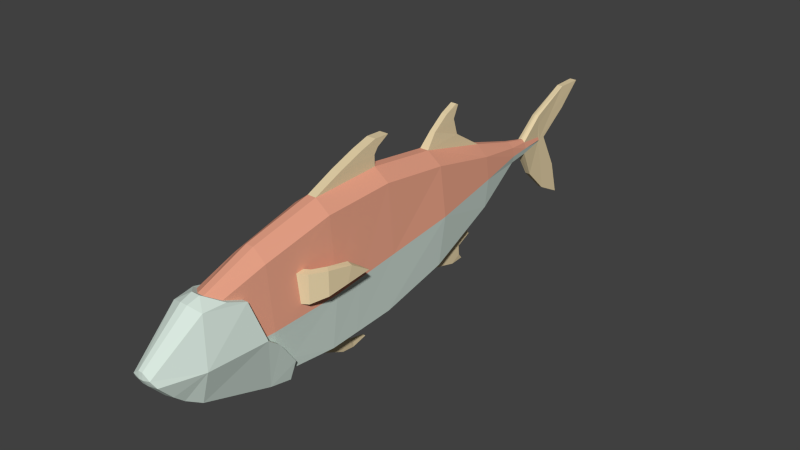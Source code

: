 # Source: Fish1.blend  (saved by Blender 2.79.0; exported with 4.5.12 LTS)
import bpy
from mathutils import Matrix  # noqa: F401  (used for matrix-valued properties, if any)

bpy.ops.wm.read_factory_settings(use_empty=True)
scene = bpy.context.scene
scene.name = 'Scene'

# ---- collections
col_collection_1 = bpy.data.collections.new('Collection 1'); scene.collection.children.link(col_collection_1)

# ---- materials (node trees are filled in below, after node groups)
mat_bottom = bpy.data.materials.new('Bottom')
mat_bottom.alpha_threshold = 0.0
mat_bottom.diffuse_color = (0.6846, 0.8, 0.7279, 1.0)
mat_bottom.roughness = 0.5
mat_top = bpy.data.materials.new('Top')
mat_top.alpha_threshold = 0.0
mat_top.diffuse_color = (0.8, 0.3587, 0.2407, 1.0)
mat_top.roughness = 0.5
mat_fins = bpy.data.materials.new('Fins')
mat_fins.alpha_threshold = 0.0
mat_fins.diffuse_color = (0.8, 0.656, 0.4017, 1.0)
mat_fins.roughness = 0.5

# ---- material node trees

# ---- world
world_world = bpy.data.worlds.new('World'); scene.world = world_world
world_world.color = (0.05088, 0.05088, 0.05088)
world_world.use_sun_shadow = False
world_world.sun_shadow_jitter_overblur = 0.0
world_world.cycles.sampling_method = 'NONE'
world_world.cycles.sample_map_resolution = 256
world_world.light_settings.ao_factor = 0.4857

# ---- meshes
me_cube = bpy.data.meshes.new('Cube')
me_cube.from_pydata([(0.01765, -0.03347, 0.02596), (0.01765, -0.03347, 0.1423), (0.01765, 0.09998, 0.04367), (0.01765, 0.09998, 0.1361), (0.02344, 0.09998, 0.09143), (0.02344, -0.03347, 0.07691), (0.01765, 0.03325, 0.1446), (0.01765, 0.03325, 0.02904), (0.02344, 0.03325, 0.08411), (0.01325, 0.1712, 0.1192), (0.01617, 0.1712, 0.09836), (0.01325, 0.1712, 0.07064), (0.007115, 0.2209, 0.1097), (0.008674, 0.2209, 0.1018), (0.007115, 0.2209, 0.09525), (0.00187, 0.2709, 0.1032), (0.002826, 0.2709, 0.1005), (0.00187, 0.2709, 0.0985), (0.004374, 0.2448, 0.09558), (0.003745, 0.2448, 0.1066), (0.005627, 0.2448, 0.1012), (0.003339, 0.3308, 0.1441), (0.002753, 0.3072, 0.1441), (0.00187, 0.2709, 0.1005), (0.001674, 0.283, 0.0465), (0.00178, 0.2992, 0.06596), (0.00187, 0.2806, 0.1003), (0.002302, 0.2592, 0.06897), (0.001674, 0.3085, 0.03351), (0.003329, 0.2676, 0.1258), (0.00187, 0.2729, 0.1004), (0.002633, 0.3091, 0.122), (0.002308, 0.2899, 0.1221), (0.002718, 0.269, 0.1164), (0.001759, 0.2786, 0.06994), (0.00215, 0.2633, 0.07936), (0.02134, -0.09763, 0.07368), (0.01554, -0.09763, 0.1277), (0.01322, -0.1373, 0.1156), (0.02069, -0.1097, 0.07356), (0.02012, -0.09763, 0.06478), (0.01613, -0.07956, 0.02982), (0.01535, -0.1211, 0.1096), (0.01348, -0.09797, 0.02228), (0.02629, -0.09797, 0.06488), (0.01754, -0.0791, 0.03997), (0.0162, -0.07999, 0.0206), (0.01468, -0.1568, 0.1147), (0.02301, -0.1633, 0.07405), (0.01157, -0.1976, 0.07409), (0.008453, -0.2009, 0.08008), (0.01056, -0.1846, 0.05946), (0.01278, -0.1616, 0.04306), (0.009718, -0.1749, 0.05063), (0.0173, -0.1373, 0.1156), (0.02713, -0.11, 0.07461), (0.02037, -0.121, 0.1098), (0.02257, -0.07966, 0.04007), (0.02443, -0.06147, 0.08593), (0.02429, -0.06153, 0.1112), (0.02738, -0.06757, 0.08544), (0.02732, -0.06762, 0.1106), (0.02125, -0.07047, 0.08489), (0.02149, -0.0626, 0.08565), (0.01873, -0.07136, 0.11), (0.01899, -0.06406, 0.1109), (0.03754, -0.03201, 0.107), (0.03754, -0.03682, 0.09293), (0.03188, -0.03061, 0.1077), (0.03191, -0.03534, 0.09342), (0.03848, -0.01395, 0.09574), (0.03241, -0.01431, 0.09618), (0.0302, -0.05079, 0.1112), (0.03029, -0.05069, 0.08968), (0.03504, -0.05453, 0.1106), (0.03507, -0.05447, 0.08919), (0.004072, 0.09998, 0.1465), (0.004072, -0.03347, 0.01551), (0.004072, 0.09998, 0.03323), (0.004072, -0.03347, 0.1527), (0.004072, 0.03325, 0.155), (0.004072, 0.03325, 0.01859), (0.003058, 0.1712, 0.1287), (0.003473, 0.1246, 0.02695), (0.001642, 0.2209, 0.1142), (0.001642, 0.2209, 0.0914), (0.0003862, 0.283, 0.0465), (0.0005312, 0.2592, 0.06897), (0.0008641, 0.2457, 0.1086), (0.0006391, 0.2448, 0.09519), (0.0007706, 0.3308, 0.1441), (0.0006354, 0.3072, 0.1441), (0.0003862, 0.3085, 0.03351), (0.0004109, 0.299, 0.06628), (0.0004316, 0.2806, 0.1003), (0.0007683, 0.2672, 0.1265), (0.0006077, 0.3086, 0.1215), (0.003586, -0.09763, 0.1378), (0.00305, -0.1453, 0.119), (0.003723, -0.08215, 0.01982), (0.004542, -0.09797, 0.01656), (0.003388, -0.1602, 0.1186), (0.00267, -0.1986, 0.07292), (0.001951, -0.2014, 0.0849), (0.001951, -0.2019, 0.07887), (0.002438, -0.1855, 0.05809), (0.002243, -0.1752, 0.0496), (0.002205, -0.1612, 0.04081), (0.003992, -0.1493, 0.1217), (0.00474, -0.08257, 0.01504), (0.01765, -0.006317, 0.1432), (0.004273, 0.03667, 0.1705), (0.01765, -0.006317, 0.02721), (0.02344, -0.006317, 0.07984), (0.004072, -0.006317, 0.01676), (0.004072, -0.006317, 0.1536), (0.001755, -0.006028, 0.001677), (0.004273, 0.01742, 0.1733), (0.001679, 0.006614, 0.0003167), (0.001679, 0.006469, 0.006859), (0.0016, 0.02164, 0.003814), (0.004273, 0.03275, 0.1651), (0.004273, -0.006627, 0.1643), (0.004273, 0.04912, 0.1776), (0.004273, 0.03397, 0.1782), (0.002671, 0.1107, 0.1587), (0.002865, 0.1408, 0.1479), (0.002671, 0.1263, 0.17), (0.002865, 0.136, 0.1632), (0.002671, 0.139, 0.1758), (0.002865, 0.1414, 0.1743), (0.00329, 0.156, 0.05339), (0.002984, 0.1621, 0.04452), (0.001811, 0.1535, 0.02264), (0.003065, 0.1386, 0.02296), (0.00278, 0.1485, 0.0281), (0.002998, 0.1474, 0.03761), (-0.01765, -0.03347, 0.02596), (-0.01765, -0.03347, 0.1423), (-0.01765, 0.09998, 0.04367), (-0.01765, 0.09998, 0.1361), (-0.02344, 0.09998, 0.09143), (-0.02344, -0.03347, 0.07691), (-0.01765, 0.03325, 0.1446), (-0.01765, 0.03325, 0.02904), (-0.02344, 0.03325, 0.08411), (-0.01325, 0.1712, 0.1192), (-0.01617, 0.1712, 0.09836), (-0.01325, 0.1712, 0.07064), (-0.007115, 0.2209, 0.1097), (-0.008674, 0.2209, 0.1018), (-0.007115, 0.2209, 0.09525), (-0.00187, 0.2709, 0.1032), (-0.002826, 0.2709, 0.1005), (-0.00187, 0.2709, 0.0985), (-0.004374, 0.2448, 0.09558), (-0.003745, 0.2448, 0.1066), (-0.005627, 0.2448, 0.1012), (-0.003339, 0.3308, 0.1441), (-0.002753, 0.3072, 0.1441), (-0.00187, 0.2709, 0.1005), (-0.001674, 0.283, 0.0465), (-0.00178, 0.2992, 0.06596), (-0.00187, 0.2806, 0.1003), (-0.002302, 0.2592, 0.06897), (-0.001674, 0.3085, 0.03351), (-0.003329, 0.2676, 0.1258), (-0.00187, 0.2729, 0.1004), (-0.002633, 0.3091, 0.122), (-0.002308, 0.2899, 0.1221), (-0.002718, 0.269, 0.1164), (-0.001759, 0.2786, 0.06994), (-0.00215, 0.2633, 0.07936), (-0.02134, -0.09763, 0.07368), (-0.01554, -0.09763, 0.1277), (-0.01322, -0.1373, 0.1156), (-0.02069, -0.1097, 0.07356), (-0.02012, -0.09763, 0.06478), (-0.01613, -0.07956, 0.02982), (-0.01535, -0.1211, 0.1096), (-0.01348, -0.09797, 0.02228), (-0.02629, -0.09797, 0.06488), (-0.01754, -0.0791, 0.03997), (-0.0162, -0.07999, 0.0206), (-0.01468, -0.1568, 0.1147), (-0.02301, -0.1633, 0.07405), (-0.01157, -0.1976, 0.07409), (-0.008453, -0.2009, 0.08008), (-0.01056, -0.1846, 0.05946), (-0.01278, -0.1616, 0.04306), (-0.009718, -0.1749, 0.05063), (-0.0173, -0.1373, 0.1156), (-0.02713, -0.11, 0.07461), (-0.02037, -0.121, 0.1098), (-0.02257, -0.07966, 0.04007), (-0.02443, -0.06147, 0.08593), (-0.02429, -0.06153, 0.1112), (-0.02738, -0.06757, 0.08544), (-0.02732, -0.06762, 0.1106), (-0.02125, -0.07047, 0.08489), (-0.02149, -0.0626, 0.08565), (-0.01873, -0.07136, 0.11), (-0.01899, -0.06406, 0.1109), (-0.03754, -0.03201, 0.107), (-0.03754, -0.03682, 0.09293), (-0.03188, -0.03061, 0.1077), (-0.03191, -0.03534, 0.09342), (-0.03848, -0.01395, 0.09574), (-0.03241, -0.01431, 0.09618), (-0.0302, -0.05079, 0.1112), (-0.03029, -0.05069, 0.08968), (-0.03504, -0.05453, 0.1106), (-0.03507, -0.05447, 0.08919), (-0.004072, 0.09998, 0.1465), (-0.004072, -0.03347, 0.01551), (-0.004072, 0.09998, 0.03323), (-0.004072, -0.03347, 0.1527), (-0.004072, 0.03325, 0.155), (-0.004072, 0.03325, 0.01859), (-0.003058, 0.1712, 0.1287), (-0.003473, 0.1246, 0.02695), (-0.001642, 0.2209, 0.1142), (-0.001642, 0.2209, 0.0914), (-0.0003862, 0.283, 0.0465), (-0.0005312, 0.2592, 0.06897), (-0.0008641, 0.2457, 0.1086), (-0.0006391, 0.2448, 0.09519), (-0.0007706, 0.3308, 0.1441), (-0.0006354, 0.3072, 0.1441), (-0.0003862, 0.3085, 0.03351), (-0.0004109, 0.299, 0.06628), (-0.0004316, 0.2806, 0.1003), (-0.0007683, 0.2672, 0.1265), (-0.0006077, 0.3086, 0.1215), (-0.003586, -0.09763, 0.1378), (-0.00305, -0.1453, 0.119), (-0.003723, -0.08215, 0.01982), (-0.004542, -0.09797, 0.01656), (-0.003388, -0.1602, 0.1186), (-0.00267, -0.1986, 0.07292), (-0.001951, -0.2014, 0.0849), (-0.001951, -0.2019, 0.07887), (-0.002438, -0.1855, 0.05809), (-0.002243, -0.1752, 0.0496), (-0.002205, -0.1612, 0.04081), (-0.003992, -0.1493, 0.1217), (-0.00474, -0.08257, 0.01504), (-0.01765, -0.006317, 0.1432), (-0.004273, 0.03667, 0.1705), (-0.01765, -0.006317, 0.02721), (-0.02344, -0.006317, 0.07984), (-0.004072, -0.006317, 0.01676), (-0.004072, -0.006317, 0.1536), (-0.001755, -0.006028, 0.001677), (-0.004273, 0.01742, 0.1733), (-0.001679, 0.006614, 0.0003167), (-0.001679, 0.006469, 0.006859), (-0.0016, 0.02164, 0.003814), (-0.004273, 0.03275, 0.1651), (-0.004273, -0.006627, 0.1643), (-0.004273, 0.04912, 0.1776), (-0.004273, 0.03397, 0.1782), (-0.002671, 0.1107, 0.1587), (-0.002865, 0.1408, 0.1479), (-0.002671, 0.1263, 0.17), (-0.002865, 0.136, 0.1632), (-0.002671, 0.139, 0.1758), (-0.002865, 0.1414, 0.1743), (-0.00329, 0.156, 0.05339), (-0.002984, 0.1621, 0.04452), (-0.001811, 0.1535, 0.02264), (-0.003065, 0.1386, 0.02296), (-0.00278, 0.1485, 0.0281), (-0.002998, 0.1474, 0.03761)], [], [(4, 2, 11, 10), (113, 5, 0, 112), (81, 78, 2, 7), (110, 1, 5, 113), (76, 3, 9, 82), (81, 218, 215, 78), (217, 258, 121, 80), (115, 80, 121, 122), (3, 6, 8, 4), (114, 81, 7, 112), (4, 8, 7, 2), (10, 11, 14, 13), (131, 85, 14, 11), (131, 78, 83, 136), (3, 4, 10, 9), (20, 18, 17, 16), (30, 26, 31, 32), (9, 10, 13, 12), (82, 9, 12, 84), (23, 16, 17), (15, 16, 23), (19, 20, 16, 15), (95, 232, 225, 88), (84, 12, 19, 88), (12, 13, 20, 19), (90, 227, 228, 91), (13, 14, 18, 20), (91, 22, 21, 90), (29, 19, 33), (95, 29, 22, 91), (88, 225, 221, 84), (15, 23, 30, 32, 33), (96, 31, 26, 94), (18, 27, 35), (32, 31, 21, 22), (33, 32, 22, 29), (94, 26, 25, 93), (93, 230, 231, 94), (93, 25, 28, 92), (19, 15, 33), (88, 19, 29, 95), (35, 27, 24, 34), (90, 21, 31, 96), (25, 34, 24, 28), (17, 35, 34, 30, 23), (26, 30, 34, 25), (17, 18, 35), (41, 45, 57, 46), (99, 41, 46, 109), (45, 40, 44, 57), (39, 42, 56, 55), (42, 38, 54, 56), (107, 244, 237, 100), (37, 38, 42), (40, 39, 55, 44), (36, 37, 42, 39), (77, 0, 41, 99), (40, 36, 39), (5, 36, 40, 45), (245, 238, 101, 108), (0, 5, 45, 41), (238, 240, 103, 101), (109, 46, 43, 100), (46, 57, 43), (48, 47, 50, 49), (56, 54, 47, 48), (102, 239, 242, 105), (48, 49, 51), (239, 102, 104, 241), (240, 241, 104, 103), (102, 105, 51, 49), (105, 106, 53, 51), (52, 55, 48), (100, 43, 52, 107), (53, 52, 48, 51), (100, 237, 246, 109), (55, 56, 48), (62, 36, 5, 63), (62, 63, 58, 60), (1, 37, 64, 65), (63, 65, 59, 58), (73, 72, 68, 69), (62, 64, 37, 36), (64, 62, 60, 61), (5, 1, 65, 63), (65, 64, 61, 59), (72, 74, 66, 68), (74, 75, 67, 66), (75, 73, 69, 67), (67, 69, 71, 70), (68, 66, 70, 71), (69, 68, 71), (66, 67, 70), (60, 58, 73, 75), (61, 60, 75, 74), (59, 61, 74, 72), (58, 59, 72, 73), (52, 53, 106, 107), (235, 245, 108, 98), (244, 107, 106, 243), (105, 242, 243, 106), (49, 50, 104, 102), (47, 101, 103, 50), (50, 103, 104), (114, 251, 218, 81), (108, 101, 47), (38, 98, 108, 54), (109, 246, 236, 99), (37, 97, 98, 38), (234, 235, 98, 97), (99, 236, 214, 77), (92, 229, 230, 93), (94, 231, 233, 96), (24, 86, 92, 28), (91, 228, 232, 95), (223, 229, 92, 86), (18, 89, 87, 27), (96, 233, 227, 90), (224, 223, 86, 87), (14, 85, 89, 18), (222, 226, 89, 85), (27, 87, 86, 24), (226, 224, 87, 89), (2, 78, 131, 11), (132, 269, 268, 131), (253, 255, 118, 116), (110, 6, 80, 115), (1, 79, 97, 37), (6, 3, 76, 80), (125, 262, 213, 76), (268, 222, 85, 131), (1, 110, 115, 79), (77, 114, 112, 0), (111, 123, 124), (6, 110, 113, 8), (8, 113, 112, 7), (79, 115, 122), (258, 248, 111, 121), (248, 260, 123, 111), (217, 80, 76, 213), (261, 124, 123, 260), (77, 214, 253, 116), (120, 257, 256, 119), (216, 79, 122, 259), (119, 256, 251, 114), (119, 118, 120), (114, 116, 118, 119), (117, 254, 259, 122), (114, 77, 116), (122, 121, 117), (124, 261, 254, 117), (255, 257, 120, 118), (219, 263, 126, 82), (121, 111, 124, 117), (127, 264, 262, 125), (263, 265, 128, 126), (76, 82, 126, 125), (127, 128, 130, 129), (125, 126, 128, 127), (130, 267, 266, 129), (129, 266, 264, 127), (265, 267, 130, 128), (215, 220, 83, 78), (269, 132, 136, 273), (136, 83, 134, 135), (84, 221, 219, 82), (133, 270, 272, 135), (135, 272, 273, 136), (132, 131, 136), (220, 271, 134, 83), (271, 270, 133, 134), (135, 134, 133), (43, 44, 55, 52), (57, 44, 43), (54, 108, 47), (141, 147, 148, 139), (250, 249, 137, 142), (218, 144, 139, 215), (247, 250, 142, 138), (213, 219, 146, 140), (252, 259, 258, 217), (140, 141, 145, 143), (251, 249, 144, 218), (141, 139, 144, 145), (147, 150, 151, 148), (268, 148, 151, 222), (268, 273, 220, 215), (140, 146, 147, 141), (157, 153, 154, 155), (167, 169, 168, 163), (146, 149, 150, 147), (219, 221, 149, 146), (160, 154, 153), (152, 160, 153), (156, 152, 153, 157), (221, 225, 156, 149), (149, 156, 157, 150), (150, 157, 155, 151), (228, 227, 158, 159), (166, 170, 156), (232, 228, 159, 166), (152, 170, 169, 167, 160), (233, 231, 163, 168), (155, 172, 164), (169, 159, 158, 168), (170, 166, 159, 169), (231, 230, 162, 163), (230, 229, 165, 162), (156, 170, 152), (225, 232, 166, 156), (172, 171, 161, 164), (227, 233, 168, 158), (162, 165, 161, 171), (154, 160, 167, 171, 172), (163, 162, 171, 167), (154, 172, 155), (178, 183, 194, 182), (236, 246, 183, 178), (182, 194, 181, 177), (176, 192, 193, 179), (179, 193, 191, 175), (174, 179, 175), (177, 181, 192, 176), (173, 176, 179, 174), (214, 236, 178, 137), (177, 176, 173), (142, 182, 177, 173), (137, 178, 182, 142), (246, 237, 180, 183), (183, 180, 194), (185, 186, 187, 184), (193, 185, 184, 191), (185, 188, 186), (239, 186, 188, 242), (242, 188, 190, 243), (189, 185, 192), (237, 244, 189, 180), (190, 188, 185, 189), (192, 185, 193), (199, 200, 142, 173), (199, 197, 195, 200), (138, 202, 201, 174), (200, 195, 196, 202), (210, 206, 205, 209), (199, 173, 174, 201), (201, 198, 197, 199), (142, 200, 202, 138), (202, 196, 198, 201), (209, 205, 203, 211), (211, 203, 204, 212), (212, 204, 206, 210), (204, 207, 208, 206), (205, 208, 207, 203), (206, 208, 205), (203, 207, 204), (197, 212, 210, 195), (198, 211, 212, 197), (196, 209, 211, 198), (195, 210, 209, 196), (189, 244, 243, 190), (186, 239, 241, 187), (184, 187, 240, 238), (187, 241, 240), (245, 184, 238), (175, 191, 245, 235), (174, 175, 235, 234), (161, 165, 229, 223), (155, 164, 224, 226), (151, 155, 226, 222), (164, 161, 223, 224), (139, 148, 268, 215), (247, 252, 217, 143), (138, 174, 234, 216), (143, 217, 213, 140), (138, 216, 252, 247), (214, 137, 249, 251), (248, 261, 260), (143, 145, 250, 247), (145, 144, 249, 250), (216, 259, 252), (256, 257, 255), (251, 256, 255, 253), (251, 253, 214), (259, 254, 258), (258, 254, 261, 248), (213, 262, 263, 219), (264, 266, 267, 265), (262, 264, 265, 263), (273, 272, 271, 220), (269, 273, 268), (272, 270, 271), (180, 189, 192, 181), (194, 180, 181), (191, 184, 245), (216, 234, 97, 79)])
me_cube.polygons.foreach_set('material_index', [0, 0, 0, 1, 1, 0, 2, 2, 1, 0, 0, 0, 0, 2, 1, 0, 2, 1, 1, 0, 1, 1, 2, 1, 1, 2, 0, 2, 2, 2, 1, 2, 2, 2, 2, 2, 2, 2, 2, 2, 2, 2, 2, 2, 2, 2, 2, 0, 0, 0, 0, 0, 0, 1, 0, 1, 0, 0, 0, 0, 0, 0, 0, 0, 0, 0, 0, 0, 0, 0, 0, 0, 0, 0, 0, 0, 0, 1, 2, 1, 2, 2, 1, 2, 1, 2, 2, 2, 2, 2, 2, 2, 2, 2, 2, 2, 2, 0, 0, 0, 0, 0, 0, 0, 0, 0, 0, 0, 1, 1, 0, 2, 2, 2, 2, 2, 2, 2, 2, 0, 0, 2, 2, 0, 2, 2, 1, 1, 1, 2, 0, 1, 0, 2, 1, 0, 2, 2, 2, 1, 2, 2, 2, 2, 2, 2, 2, 2, 2, 2, 2, 2, 2, 2, 2, 2, 2, 2, 2, 2, 2, 2, 2, 2, 2, 1, 2, 2, 2, 2, 2, 2, 0, 0, 0, 0, 0, 0, 1, 1, 2, 1, 0, 0, 0, 0, 2, 1, 0, 2, 1, 1, 0, 1, 1, 1, 1, 0, 2, 2, 2, 2, 2, 2, 2, 2, 2, 2, 2, 2, 2, 2, 2, 2, 2, 2, 0, 0, 0, 0, 0, 1, 0, 1, 0, 0, 0, 0, 0, 0, 0, 0, 0, 0, 0, 0, 0, 0, 0, 1, 2, 1, 2, 2, 1, 2, 1, 2, 2, 2, 2, 2, 2, 2, 2, 2, 2, 2, 2, 0, 0, 0, 0, 0, 0, 1, 2, 2, 0, 2, 0, 1, 1, 1, 1, 0, 2, 1, 0, 2, 2, 2, 2, 2, 2, 2, 2, 2, 2, 2, 2, 0, 0, 0, 1])
_uv = me_cube.uv_layers.new(name='UVMap')
_uv.uv.foreach_set('vector', [0.3195, 0.3319, 0.3823, 0.3306, 0.3491, 0.4219, 0.3126, 0.4227, 0.3318, 0.1964, 0.3349, 0.1618, 0.4019, 0.1604, 0.401, 0.195, 0.5992, 0.1769, 0.5992, 0.2597, 0.5814, 0.2585, 0.5814, 0.1757, 0.2489, 0.198, 0.2494, 0.1635, 0.3349, 0.1618, 0.3318, 0.1964, 0.4898, 0.3161, 0.4721, 0.3126, 0.4791, 0.2195, 0.4924, 0.2226, 0.5992, 0.1769, 0.6099, 0.1769, 0.6099, 0.2597, 0.5992, 0.2597, 0.8728, 0.1614, 0.8731, 0.1733, 0.8619, 0.1733, 0.8622, 0.1614, 0.1365, 0.7641, 0.1234, 0.7154, 0.1363, 0.7124, 0.15, 0.7606, 0.2612, 0.333, 0.2482, 0.2484, 0.3273, 0.2469, 0.3195, 0.3319, 0.5992, 0.127, 0.5992, 0.1769, 0.5814, 0.1757, 0.5814, 0.1258, 0.3195, 0.3319, 0.3273, 0.2469, 0.3996, 0.2454, 0.3823, 0.3306, 0.3126, 0.4227, 0.3491, 0.4219, 0.3184, 0.4857, 0.3097, 0.4859, 0.6002, 0.3284, 0.6024, 0.4062, 0.5952, 0.4057, 0.5871, 0.3456, 0.2851, 0.6913, 0.2851, 0.767, 0.2664, 0.7402, 0.2694, 0.7084, 0.2612, 0.333, 0.3195, 0.3319, 0.3126, 0.4227, 0.2854, 0.4232, 0.3113, 0.5161, 0.3187, 0.516, 0.3156, 0.5492, 0.313, 0.5493, 0.3132, 0.5518, 0.3135, 0.5617, 0.2859, 0.5984, 0.2853, 0.574, 0.2854, 0.4232, 0.3126, 0.4227, 0.3097, 0.4859, 0.2995, 0.4861, 0.4924, 0.2226, 0.4791, 0.2195, 0.488, 0.1553, 0.4951, 0.1568, 0.1764, 0.9618, 0.1752, 0.9618, 0.1764, 0.9594, 0.1764, 0.9651, 0.1752, 0.9618, 0.1764, 0.9618, 0.3043, 0.5163, 0.3113, 0.5161, 0.313, 0.5493, 0.3095, 0.5493, 0.497, 0.1036, 0.499, 0.1036, 0.4989, 0.1246, 0.4966, 0.1246, 0.4951, 0.1568, 0.488, 0.1553, 0.4928, 0.125, 0.4966, 0.1246, 0.2995, 0.4861, 0.3097, 0.4859, 0.3113, 0.5161, 0.3043, 0.5163, 0.498, 0.03063, 0.5, 0.03065, 0.4994, 0.05974, 0.4978, 0.05972, 0.3097, 0.4859, 0.3184, 0.4857, 0.3187, 0.516, 0.3113, 0.5161, 0.4978, 0.05972, 0.495, 0.05968, 0.4946, 0.03058, 0.498, 0.03063, 0.2797, 0.5459, 0.3043, 0.5163, 0.2921, 0.5473, 0.497, 0.1036, 0.4937, 0.1028, 0.495, 0.05968, 0.4978, 0.05972, 0.4966, 0.1246, 0.4989, 0.1246, 0.4995, 0.1569, 0.4951, 0.1568, 0.3095, 0.5493, 0.3131, 0.5493, 0.3132, 0.5518, 0.2853, 0.574, 0.2921, 0.5473, 0.8014, 0.2826, 0.8041, 0.2819, 0.8031, 0.3196, 0.8012, 0.3197, 0.3187, 0.516, 0.354, 0.5336, 0.3405, 0.5391, 0.2853, 0.574, 0.2859, 0.5984, 0.2574, 0.6267, 0.2568, 0.5967, 0.2921, 0.5473, 0.2853, 0.574, 0.2568, 0.5967, 0.2797, 0.5459, 0.8012, 0.3197, 0.8031, 0.3196, 0.803, 0.3534, 0.8012, 0.353, 0.8012, 0.353, 0.8001, 0.353, 0.8001, 0.3197, 0.8012, 0.3197, 0.8012, 0.353, 0.803, 0.3534, 0.8028, 0.3886, 0.8011, 0.3886, 0.3043, 0.5163, 0.3095, 0.5493, 0.2921, 0.5473, 0.4966, 0.1246, 0.4928, 0.125, 0.4937, 0.1028, 0.497, 0.1036, 0.3405, 0.5391, 0.354, 0.5336, 0.3841, 0.5633, 0.3533, 0.5583, 0.8016, 0.2463, 0.805, 0.2463, 0.8041, 0.2819, 0.8014, 0.2826, 0.3591, 0.5844, 0.3533, 0.5583, 0.3841, 0.5633, 0.4019, 0.5953, 0.3156, 0.5492, 0.3405, 0.5391, 0.3533, 0.5583, 0.3132, 0.5518, 0.3131, 0.5493, 0.3135, 0.5617, 0.3132, 0.5518, 0.3533, 0.5583, 0.3591, 0.5844, 0.3156, 0.5492, 0.3187, 0.516, 0.3405, 0.5391, 0.878, 0.5053, 0.8652, 0.5035, 0.8653, 0.4971, 0.8896, 0.5052, 0.8915, 0.5211, 0.878, 0.5053, 0.8896, 0.5052, 0.8976, 0.5198, 0.04031, 0.8588, 0.03955, 0.8895, 0.03152, 0.8906, 0.03379, 0.86, 0.4734, 0.8611, 0.4734, 0.9003, 0.4669, 0.8995, 0.4649, 0.8608, 0.4715, 0.5771, 0.474, 0.5991, 0.4686, 0.5989, 0.4649, 0.577, 0.7091, 0.2791, 0.7148, 0.2791, 0.7179, 0.3621, 0.706, 0.3621, 0.2668, 0.08145, 0.2816, 0.03058, 0.2899, 0.05109, 0.03955, 0.8895, 0.04031, 0.9071, 0.03196, 0.9085, 0.03152, 0.8906, 0.3374, 0.08009, 0.2668, 0.08145, 0.2899, 0.05109, 0.3373, 0.06475, 0.5992, 0.09276, 0.5814, 0.09153, 0.5834, 0.03269, 0.5996, 0.03058, 0.3491, 0.07985, 0.3374, 0.08009, 0.3373, 0.06475, 0.3349, 0.1618, 0.3374, 0.08009, 0.3491, 0.07985, 0.3822, 0.1027, 0.4963, 0.616, 0.4954, 0.6285, 0.4865, 0.6283, 0.4859, 0.6159, 0.4019, 0.1604, 0.3349, 0.1618, 0.3822, 0.1027, 0.3956, 0.1019, 0.4954, 0.6285, 0.4929, 0.6688, 0.4878, 0.6687, 0.4865, 0.6283, 0.7057, 0.3818, 0.6907, 0.3844, 0.6943, 0.3614, 0.706, 0.3621, 0.7686, 0.03058, 0.7849, 0.04989, 0.7514, 0.04637, 0.7264, 0.1497, 0.7658, 0.1851, 0.6921, 0.1851, 0.6907, 0.1766, 0.7989, 0.1521, 0.7867, 0.1706, 0.7658, 0.1851, 0.7264, 0.1497, 0.5971, 0.7661, 0.6041, 0.7661, 0.6038, 0.7865, 0.5974, 0.7865, 0.7264, 0.1497, 0.6907, 0.1766, 0.6923, 0.1517, 0.6041, 0.7661, 0.5971, 0.7661, 0.5981, 0.7582, 0.6032, 0.7582, 0.6032, 0.7507, 0.6032, 0.7582, 0.5981, 0.7582, 0.5981, 0.7507, 0.5971, 0.7661, 0.5974, 0.7865, 0.5868, 0.7848, 0.5855, 0.7648, 0.7088, 0.2463, 0.709, 0.2604, 0.6992, 0.2606, 0.6981, 0.2473, 0.7027, 0.1172, 0.7819, 0.1083, 0.7264, 0.1497, 0.706, 0.3621, 0.6943, 0.3614, 0.6952, 0.2784, 0.7091, 0.2791, 0.695, 0.1352, 0.7027, 0.1172, 0.7264, 0.1497, 0.6923, 0.1517, 0.706, 0.3621, 0.7179, 0.3621, 0.7182, 0.3818, 0.7057, 0.3818, 0.7819, 0.1083, 0.7989, 0.1521, 0.7264, 0.1497, 0.3235, 0.1149, 0.3374, 0.08009, 0.3349, 0.1618, 0.3227, 0.125, 0.5944, 0.8476, 0.5964, 0.8573, 0.593, 0.8595, 0.5874, 0.8529, 0.2494, 0.1635, 0.2668, 0.08145, 0.2906, 0.1144, 0.2897, 0.1238, 0.9644, 0.03058, 0.9644, 0.06051, 0.9573, 0.06121, 0.9604, 0.03099, 0.7833, 0.8533, 0.7557, 0.8477, 0.7658, 0.8236, 0.7827, 0.8332, 0.3235, 0.1149, 0.2906, 0.1144, 0.2668, 0.08145, 0.3374, 0.08009, 0.9455, 0.6477, 0.948, 0.6157, 0.956, 0.6159, 0.9568, 0.6477, 0.3349, 0.1618, 0.2494, 0.1635, 0.2897, 0.1238, 0.3227, 0.125, 0.8854, 0.3169, 0.8834, 0.3254, 0.8737, 0.3184, 0.8794, 0.3123, 0.8753, 0.2976, 0.8681, 0.3003, 0.8723, 0.2715, 0.8799, 0.2719, 0.865, 0.05316, 0.8925, 0.04799, 0.8921, 0.07099, 0.8752, 0.08045, 0.5814, 0.8708, 0.5886, 0.8741, 0.5909, 0.8931, 0.5833, 0.8929, 0.5833, 0.8929, 0.5909, 0.8931, 0.5964, 0.9189, 0.5888, 0.9211, 0.8799, 0.2719, 0.8723, 0.2715, 0.8778, 0.2463, 0.8854, 0.2488, 0.7827, 0.8332, 0.7658, 0.8236, 0.785, 0.8063, 0.8752, 0.08045, 0.8921, 0.07099, 0.8942, 0.1002, 0.5874, 0.8529, 0.593, 0.8595, 0.5886, 0.8741, 0.5814, 0.8708, 0.8619, 0.03669, 0.8942, 0.03058, 0.8925, 0.04799, 0.865, 0.05316, 0.8794, 0.3123, 0.8737, 0.3184, 0.8681, 0.3003, 0.8753, 0.2976, 0.785, 0.8676, 0.7526, 0.861, 0.7557, 0.8477, 0.7833, 0.8533, 0.6952, 0.2784, 0.6992, 0.2606, 0.709, 0.2604, 0.7091, 0.2791, 0.4952, 0.6102, 0.4963, 0.616, 0.4859, 0.6159, 0.4872, 0.6101, 0.7148, 0.2791, 0.7091, 0.2791, 0.709, 0.2604, 0.7149, 0.2604, 0.7088, 0.2463, 0.7151, 0.2463, 0.7149, 0.2604, 0.709, 0.2604, 0.5855, 0.7648, 0.5895, 0.7568, 0.5981, 0.7582, 0.5971, 0.7661, 0.5814, 0.718, 0.5962, 0.7128, 0.5981, 0.7507, 0.5895, 0.7568, 0.5895, 0.7568, 0.5981, 0.7507, 0.5981, 0.7582, 0.5992, 0.127, 0.6099, 0.127, 0.6099, 0.1769, 0.5992, 0.1769, 0.4859, 0.6159, 0.4865, 0.6283, 0.4717, 0.6228, 0.474, 0.5991, 0.4872, 0.6101, 0.4859, 0.6159, 0.4686, 0.5989, 0.8976, 0.5198, 0.8976, 0.5318, 0.8915, 0.5305, 0.8915, 0.5211, 0.4716, 0.5538, 0.4872, 0.5571, 0.4872, 0.6101, 0.474, 0.5991, 0.4966, 0.5573, 0.4952, 0.6102, 0.4872, 0.6101, 0.4872, 0.5571, 0.5996, 0.03058, 0.6094, 0.03058, 0.6099, 0.09276, 0.5992, 0.09276, 0.8011, 0.3886, 0.8001, 0.3886, 0.8001, 0.353, 0.8012, 0.353, 0.8012, 0.3197, 0.8001, 0.3197, 0.7998, 0.2826, 0.8014, 0.2826, 0.6838, 0.7456, 0.6854, 0.7456, 0.6854, 0.7794, 0.6838, 0.7794, 0.4978, 0.05972, 0.4994, 0.05974, 0.499, 0.1036, 0.497, 0.1036, 0.6865, 0.7456, 0.6865, 0.7794, 0.6854, 0.7794, 0.6854, 0.7456, 0.9418, 0.3866, 0.9467, 0.3871, 0.9468, 0.422, 0.9445, 0.422, 0.8014, 0.2826, 0.7998, 0.2826, 0.7996, 0.2463, 0.8016, 0.2463, 0.6867, 0.7128, 0.6865, 0.7456, 0.6854, 0.7456, 0.6853, 0.7128, 0.5952, 0.4057, 0.6024, 0.4062, 0.6037, 0.4359, 0.5988, 0.4359, 0.6067, 0.4062, 0.6054, 0.4359, 0.6037, 0.4359, 0.6024, 0.4062, 0.6829, 0.7128, 0.6853, 0.7128, 0.6854, 0.7456, 0.6838, 0.7456, 0.9484, 0.3871, 0.9482, 0.422, 0.9468, 0.422, 0.9467, 0.3871, 0.5814, 0.2585, 0.5992, 0.2597, 0.6002, 0.3284, 0.5871, 0.3456, 0.2486, 0.9592, 0.2564, 0.9592, 0.2568, 0.9694, 0.2482, 0.9694, 0.6068, 0.1291, 0.6067, 0.1453, 0.6023, 0.1453, 0.6022, 0.1291, 0.4703, 0.4459, 0.4709, 0.3975, 0.4887, 0.401, 0.488, 0.4494, 0.4698, 0.4791, 0.4876, 0.4826, 0.4872, 0.5571, 0.4716, 0.5538, 0.4709, 0.3975, 0.4721, 0.3126, 0.4898, 0.3161, 0.4887, 0.401, 0.7544, 0.9288, 0.7614, 0.9288, 0.7633, 0.9429, 0.7526, 0.9429, 0.6088, 0.3284, 0.6067, 0.4062, 0.6024, 0.4062, 0.6002, 0.3284, 0.4698, 0.4791, 0.4703, 0.4459, 0.488, 0.4494, 0.4876, 0.4826, 0.5992, 0.09276, 0.5992, 0.127, 0.5814, 0.1258, 0.5814, 0.09153, 0.1416, 0.7056, 0.1459, 0.6878, 0.1523, 0.7061, 0.2482, 0.2484, 0.2489, 0.198, 0.3318, 0.1964, 0.3273, 0.2469, 0.3273, 0.2469, 0.3318, 0.1964, 0.401, 0.195, 0.3996, 0.2454, 0.1455, 0.7976, 0.1365, 0.7641, 0.15, 0.7606, 0.8731, 0.1733, 0.8731, 0.1815, 0.8619, 0.1815, 0.8619, 0.1733, 0.9474, 0.1614, 0.9474, 0.1764, 0.9362, 0.1764, 0.9362, 0.1614, 0.4993, 0.4011, 0.4887, 0.401, 0.4898, 0.3161, 0.5005, 0.3162, 0.4995, 0.4075, 0.4883, 0.4073, 0.4886, 0.3885, 0.4998, 0.3886, 0.5992, 0.09276, 0.6099, 0.09276, 0.6068, 0.1291, 0.6022, 0.1291, 0.8755, 0.4251, 0.8713, 0.4251, 0.8712, 0.4055, 0.8756, 0.4055, 0.4982, 0.4827, 0.4876, 0.4826, 0.4877, 0.4531, 0.4989, 0.4532, 0.8756, 0.4055, 0.8712, 0.4055, 0.8681, 0.3866, 0.8787, 0.3866, 0.3612, 0.8473, 0.3535, 0.8436, 0.366, 0.8282, 0.366, 0.8674, 0.3481, 0.8589, 0.3535, 0.8436, 0.3612, 0.8473, 0.4881, 0.4262, 0.4993, 0.4264, 0.4989, 0.4532, 0.4877, 0.4531, 0.366, 0.8674, 0.3494, 0.898, 0.3481, 0.8589, 0.15, 0.7606, 0.1363, 0.7124, 0.1523, 0.7281, 0.4883, 0.4073, 0.4995, 0.4075, 0.4993, 0.4264, 0.4881, 0.4262, 0.6067, 0.1453, 0.6066, 0.1639, 0.6024, 0.1639, 0.6023, 0.1453, 0.5004, 0.2227, 0.4996, 0.2662, 0.4921, 0.2661, 0.4924, 0.2226, 0.1363, 0.7124, 0.1416, 0.7056, 0.1523, 0.7061, 0.1523, 0.7281, 0.9528, 0.7246, 0.9458, 0.7246, 0.9458, 0.7089, 0.9528, 0.7089, 0.9484, 0.2783, 0.9484, 0.2619, 0.9559, 0.2619, 0.9559, 0.2783, 0.8021, 0.6517, 0.8021, 0.7452, 0.7875, 0.7017, 0.7833, 0.6612, 0.7639, 0.6769, 0.7696, 0.691, 0.7537, 0.6943, 0.7526, 0.6908, 0.7833, 0.6612, 0.7875, 0.7017, 0.7696, 0.691, 0.7639, 0.6769, 0.9531, 0.742, 0.9455, 0.742, 0.9458, 0.7384, 0.9528, 0.7384, 0.9528, 0.7384, 0.9458, 0.7384, 0.9458, 0.7246, 0.9528, 0.7246, 0.9484, 0.2619, 0.9484, 0.2463, 0.9559, 0.2463, 0.9559, 0.2619, 0.6099, 0.2597, 0.6091, 0.2917, 0.6, 0.2917, 0.5992, 0.2597, 0.9685, 0.5149, 0.9606, 0.5149, 0.9606, 0.4971, 0.9685, 0.4971, 0.2694, 0.7084, 0.2664, 0.7402, 0.2552, 0.7252, 0.2572, 0.7112, 0.4951, 0.1568, 0.4995, 0.1569, 0.5004, 0.2227, 0.4924, 0.2226, 0.3541, 0.9672, 0.3494, 0.9672, 0.3481, 0.9592, 0.3554, 0.9592, 0.8483, 0.9288, 0.8556, 0.9288, 0.8559, 0.9398, 0.848, 0.9398, 0.2714, 0.6878, 0.2851, 0.6913, 0.2694, 0.7084, 0.6091, 0.2917, 0.6085, 0.3099, 0.6005, 0.3099, 0.6, 0.2917, 0.6085, 0.3099, 0.6069, 0.3288, 0.6021, 0.3288, 0.6005, 0.3099, 0.2572, 0.7112, 0.2552, 0.7252, 0.2482, 0.7075, 0.7514, 0.04637, 0.7863, 0.08915, 0.7819, 0.1083, 0.7027, 0.1172, 0.7849, 0.04989, 0.7863, 0.08915, 0.7514, 0.04637, 0.4686, 0.5989, 0.4859, 0.6159, 0.4717, 0.6228, 0.1028, 0.3253, 0.09594, 0.2346, 0.1324, 0.2353, 0.1656, 0.3266, 0.1151, 0.4608, 0.1843, 0.4623, 0.1852, 0.4969, 0.1182, 0.4954, 0.6099, 0.1769, 0.6277, 0.1757, 0.6277, 0.2585, 0.6099, 0.2597, 0.03223, 0.4592, 0.1151, 0.4608, 0.1182, 0.4954, 0.03272, 0.4938, 0.5005, 0.3162, 0.5004, 0.2227, 0.5138, 0.22, 0.5183, 0.3132, 0.04464, 0.7213, 0.05814, 0.7248, 0.04436, 0.7731, 0.03152, 0.77, 0.04447, 0.3242, 0.1028, 0.3253, 0.1106, 0.4104, 0.03152, 0.4089, 0.6099, 0.127, 0.6277, 0.1258, 0.6277, 0.1757, 0.6099, 0.1769, 0.1028, 0.3253, 0.1656, 0.3266, 0.183, 0.4119, 0.1106, 0.4104, 0.09594, 0.2346, 0.09297, 0.1714, 0.1017, 0.1716, 0.1324, 0.2353, 0.6088, 0.3284, 0.6219, 0.3456, 0.6138, 0.4057, 0.6067, 0.4062, 0.385, 0.7636, 0.3694, 0.7464, 0.3663, 0.7147, 0.385, 0.6878, 0.04447, 0.3242, 0.06867, 0.2341, 0.09594, 0.2346, 0.1028, 0.3253, 0.09459, 0.1411, 0.09632, 0.108, 0.09895, 0.108, 0.102, 0.1413, 0.09649, 0.1054, 0.06857, 0.08322, 0.06921, 0.05881, 0.0968, 0.09554, 0.06867, 0.2341, 0.08278, 0.1712, 0.09297, 0.1714, 0.09594, 0.2346, 0.5004, 0.2227, 0.4995, 0.1569, 0.5067, 0.1556, 0.5138, 0.22, 0.4662, 0.9648, 0.4662, 0.9671, 0.4649, 0.9647, 0.4662, 0.9615, 0.4662, 0.9648, 0.4649, 0.9647, 0.08762, 0.141, 0.09278, 0.1079, 0.09632, 0.108, 0.09459, 0.1411, 0.4995, 0.1569, 0.4989, 0.1246, 0.5026, 0.1251, 0.5067, 0.1556, 0.08278, 0.1712, 0.08762, 0.141, 0.09459, 0.1411, 0.09297, 0.1714, 0.09297, 0.1714, 0.09459, 0.1411, 0.102, 0.1413, 0.1017, 0.1716, 0.4994, 0.05974, 0.5, 0.03065, 0.5034, 0.0307, 0.5022, 0.05977, 0.06296, 0.1114, 0.07545, 0.1099, 0.08762, 0.141, 0.499, 0.1036, 0.4994, 0.05974, 0.5022, 0.05977, 0.5024, 0.1029, 0.09278, 0.1079, 0.07545, 0.1099, 0.06857, 0.08322, 0.09649, 0.1054, 0.09638, 0.108, 0.7998, 0.2826, 0.8001, 0.3197, 0.7982, 0.3196, 0.7972, 0.2819, 0.102, 0.1413, 0.1238, 0.1182, 0.1373, 0.1237, 0.06857, 0.08322, 0.04012, 0.06059, 0.04075, 0.03058, 0.06921, 0.05881, 0.07545, 0.1099, 0.06296, 0.1114, 0.04012, 0.06059, 0.06857, 0.08322, 0.8001, 0.3197, 0.8001, 0.353, 0.7983, 0.3534, 0.7982, 0.3196, 0.8001, 0.353, 0.8001, 0.3886, 0.7984, 0.3886, 0.7983, 0.3534, 0.08762, 0.141, 0.07545, 0.1099, 0.09278, 0.1079, 0.4989, 0.1246, 0.499, 0.1036, 0.5024, 0.1029, 0.5026, 0.1251, 0.1238, 0.1182, 0.1366, 0.09896, 0.1674, 0.09397, 0.1373, 0.1237, 0.7996, 0.2463, 0.7998, 0.2826, 0.7972, 0.2819, 0.7962, 0.2463, 0.1424, 0.07287, 0.1852, 0.06193, 0.1674, 0.09397, 0.1366, 0.09896, 0.09895, 0.108, 0.09638, 0.108, 0.09649, 0.1054, 0.1366, 0.09896, 0.1238, 0.1182, 0.0968, 0.09554, 0.1424, 0.07287, 0.1366, 0.09896, 0.09649, 0.1054, 0.09895, 0.108, 0.1238, 0.1182, 0.102, 0.1413, 0.878, 0.5463, 0.8896, 0.5464, 0.8653, 0.5545, 0.8652, 0.5481, 0.8915, 0.5305, 0.8976, 0.5318, 0.8896, 0.5464, 0.878, 0.5463, 0.1121, 0.9085, 0.1056, 0.9072, 0.1034, 0.8766, 0.1114, 0.8777, 0.1837, 0.898, 0.1752, 0.8983, 0.1771, 0.8595, 0.1837, 0.8588, 0.5117, 0.5776, 0.5183, 0.5777, 0.514, 0.5994, 0.5086, 0.5995, 0.05013, 0.5758, 0.07323, 0.6062, 0.0649, 0.6267, 0.1114, 0.8777, 0.1034, 0.8766, 0.1038, 0.8588, 0.1121, 0.8601, 0.1207, 0.5772, 0.1206, 0.5925, 0.07323, 0.6062, 0.05013, 0.5758, 0.6099, 0.09276, 0.6094, 0.03058, 0.6257, 0.03269, 0.6277, 0.09153, 0.1324, 0.5774, 0.1206, 0.5925, 0.1207, 0.5772, 0.1182, 0.4954, 0.1655, 0.5545, 0.1324, 0.5774, 0.1207, 0.5772, 0.1852, 0.4969, 0.1789, 0.5554, 0.1655, 0.5545, 0.1182, 0.4954, 0.7182, 0.3818, 0.7179, 0.3621, 0.7296, 0.3614, 0.7332, 0.3844, 0.6116, 0.4971, 0.6288, 0.5129, 0.5953, 0.5164, 0.6539, 0.6162, 0.6895, 0.6431, 0.6881, 0.6516, 0.6145, 0.6516, 0.5814, 0.6186, 0.6539, 0.6162, 0.6145, 0.6516, 0.5935, 0.6371, 0.6539, 0.6162, 0.688, 0.6182, 0.6895, 0.6431, 0.6041, 0.7661, 0.6158, 0.7648, 0.6145, 0.7848, 0.6038, 0.7865, 0.7151, 0.2463, 0.7258, 0.2473, 0.7247, 0.2606, 0.7149, 0.2604, 0.6775, 0.5837, 0.6539, 0.6162, 0.5983, 0.5748, 0.7179, 0.3621, 0.7148, 0.2791, 0.7287, 0.2784, 0.7296, 0.3614, 0.6852, 0.6017, 0.688, 0.6182, 0.6539, 0.6162, 0.6775, 0.5837, 0.5983, 0.5748, 0.6539, 0.6162, 0.5814, 0.6186, 0.1068, 0.5423, 0.106, 0.5323, 0.1182, 0.4954, 0.1207, 0.5772, 0.6725, 0.9211, 0.6655, 0.9158, 0.6711, 0.9092, 0.6745, 0.9114, 0.03272, 0.4938, 0.07298, 0.5335, 0.07392, 0.5428, 0.05013, 0.5758, 0.9506, 0.9301, 0.9466, 0.9297, 0.9435, 0.8995, 0.9506, 0.9002, 0.8788, 0.8206, 0.8782, 0.8407, 0.8612, 0.8504, 0.8511, 0.8262, 0.1068, 0.5423, 0.1207, 0.5772, 0.05013, 0.5758, 0.07392, 0.5428, 0.9548, 0.8383, 0.9435, 0.8383, 0.9443, 0.8065, 0.9523, 0.8063, 0.1182, 0.4954, 0.106, 0.5323, 0.07298, 0.5335, 0.03272, 0.4938, 0.8825, 0.6243, 0.8765, 0.6289, 0.8708, 0.6227, 0.8806, 0.6157, 0.8725, 0.6436, 0.877, 0.6693, 0.8695, 0.6696, 0.8652, 0.6408, 0.468, 0.777, 0.4782, 0.7497, 0.4951, 0.7592, 0.4955, 0.7822, 0.6595, 0.8979, 0.6614, 0.8758, 0.669, 0.8757, 0.6667, 0.8946, 0.6614, 0.8758, 0.6669, 0.8476, 0.6745, 0.8499, 0.669, 0.8757, 0.877, 0.6693, 0.8825, 0.6924, 0.8749, 0.6949, 0.8695, 0.6696, 0.8782, 0.8407, 0.8804, 0.8676, 0.8612, 0.8504, 0.4782, 0.7497, 0.4972, 0.7299, 0.4951, 0.7592, 0.6655, 0.9158, 0.6595, 0.8979, 0.6667, 0.8946, 0.6711, 0.9092, 0.4649, 0.7935, 0.468, 0.777, 0.4955, 0.7822, 0.4972, 0.7996, 0.8765, 0.6289, 0.8725, 0.6436, 0.8652, 0.6408, 0.8708, 0.6227, 0.8804, 0.8063, 0.8788, 0.8206, 0.8511, 0.8262, 0.848, 0.813, 0.7287, 0.2784, 0.7148, 0.2791, 0.7149, 0.2604, 0.7247, 0.2606, 0.6158, 0.7648, 0.6041, 0.7661, 0.6032, 0.7582, 0.6117, 0.7568, 0.6199, 0.718, 0.6117, 0.7568, 0.6032, 0.7507, 0.6051, 0.7128, 0.6117, 0.7568, 0.6032, 0.7582, 0.6032, 0.7507, 0.4963, 0.616, 0.5103, 0.6233, 0.4954, 0.6285, 0.5086, 0.5995, 0.514, 0.5994, 0.4963, 0.616, 0.4952, 0.6102, 0.5123, 0.5543, 0.5086, 0.5995, 0.4952, 0.6102, 0.4966, 0.5573, 0.6881, 0.7456, 0.6881, 0.7794, 0.6865, 0.7794, 0.6865, 0.7456, 0.9533, 0.3866, 0.9505, 0.422, 0.9482, 0.422, 0.9484, 0.3871, 0.6138, 0.4057, 0.6103, 0.4359, 0.6054, 0.4359, 0.6067, 0.4062, 0.689, 0.7128, 0.6881, 0.7456, 0.6865, 0.7456, 0.6867, 0.7128, 0.6277, 0.2585, 0.6219, 0.3456, 0.6088, 0.3284, 0.6099, 0.2597, 0.5165, 0.4465, 0.4987, 0.4495, 0.4993, 0.4011, 0.5172, 0.3981, 0.5161, 0.4797, 0.5123, 0.5543, 0.4966, 0.5573, 0.4982, 0.4827, 0.5172, 0.3981, 0.4993, 0.4011, 0.5005, 0.3162, 0.5183, 0.3132, 0.5161, 0.4797, 0.4982, 0.4827, 0.4987, 0.4495, 0.5165, 0.4465, 0.6099, 0.09276, 0.6277, 0.09153, 0.6277, 0.1258, 0.6099, 0.127, 0.04973, 0.7798, 0.06038, 0.7793, 0.05397, 0.7976, 0.03152, 0.4089, 0.1106, 0.4104, 0.1151, 0.4608, 0.03223, 0.4592, 0.1106, 0.4104, 0.183, 0.4119, 0.1843, 0.4623, 0.1151, 0.4608, 0.05363, 0.6878, 0.05814, 0.7248, 0.04464, 0.7213, 0.2613, 0.8789, 0.2661, 0.898, 0.2536, 0.8826, 0.2661, 0.8588, 0.2613, 0.8789, 0.2536, 0.8826, 0.2482, 0.8673, 0.2661, 0.8588, 0.2482, 0.8673, 0.2495, 0.8282, 0.05814, 0.7248, 0.06038, 0.7574, 0.04436, 0.7731, 0.04436, 0.7731, 0.06038, 0.7574, 0.06038, 0.7793, 0.04973, 0.7798, 0.8021, 0.5905, 0.7833, 0.5811, 0.7875, 0.5405, 0.8021, 0.4971, 0.7639, 0.5653, 0.7526, 0.5515, 0.7537, 0.5479, 0.7696, 0.5513, 0.7833, 0.5811, 0.7639, 0.5653, 0.7696, 0.5513, 0.7875, 0.5405, 0.3694, 0.7464, 0.3571, 0.7437, 0.3552, 0.7297, 0.3663, 0.7147, 0.3714, 0.767, 0.3694, 0.7464, 0.385, 0.7636, 0.3571, 0.7437, 0.3481, 0.7474, 0.3552, 0.7297, 0.6288, 0.5129, 0.6775, 0.5837, 0.5983, 0.5748, 0.5939, 0.5557, 0.5953, 0.5164, 0.6288, 0.5129, 0.5939, 0.5557, 0.514, 0.5994, 0.5103, 0.6233, 0.4963, 0.616, 0.4982, 0.4827, 0.4966, 0.5573, 0.4872, 0.5571, 0.4876, 0.4826])
me_cube.materials.append(mat_bottom)
me_cube.materials.append(mat_top)
me_cube.materials.append(mat_fins)
me_cube.use_remesh_preserve_volume = False
me_cube.use_remesh_preserve_attributes = False
me_cube.use_mirror_vertex_groups = False
me_cube.update()
arm_armature = bpy.data.armatures.new('Armature')  # bones are not reproduced

# ---- objects
ob_armature = bpy.data.objects.new('Armature', arm_armature)
ob_fish = bpy.data.objects.new('Fish', me_cube)

# ---- transforms, parenting, visibility, modifiers, constraints
ob_armature.location = (0.0, 0.0, 0.0)
ob_armature.lineart.crease_threshold = 0.0
ob_fish.parent = ob_armature
ob_fish.location = (0.0, 0.0, 0.0)
ob_fish.lineart.crease_threshold = 0.0
_vg = ob_fish.vertex_groups.new(name='Root')
_vg.add([0, 1, 2, 3, 4, 5, 6, 7, 8, 9, 10, 11, 12, 13, 14, 15, 16, 17, 18, 19, 20, 21, 22, 23, 24, 25, 26, 27, 28, 29, 30, 31, 32, 33, 34, 35, 36, 37, 38, 39, 40, 41, 42, 43, 44, 45, 46, 47, 48, 49, 50, 51, 52, 53, 54, 55, 56, 57, 58, 59, 60, 61, 62, 63, 64, 65, 66, 67, 68, 69, 70, 71, 72, 73, 74, 75, 76, 77, 78, 79, 80, 81, 82, 83, 84, 85, 86, 87, 88, 89, 90, 91, 92, 93, 94, 95, 96, 97, 98, 99, 100, 101, 102, 103, 104, 105, 106, 107, 108, 109, 110, 111, 112, 113, 114, 115, 116, 117, 118, 119, 120, 121, 122, 123, 124, 125, 126, 127, 128, 129, 130, 131, 132, 133, 134, 135, 136, 137, 138, 139, 140, 141, 142, 143, 144, 145, 146, 147, 148, 149, 150, 151, 152, 153, 154, 155, 156, 157, 158, 159, 160, 161, 162, 163, 164, 165, 166, 167, 168, 169, 170, 171, 172, 173, 174, 175, 176, 177, 178, 179, 180, 181, 182, 183, 184, 185, 186, 187, 188, 189, 190, 191, 192, 193, 194, 195, 196, 197, 198, 199, 200, 201, 202, 203, 204, 205, 206, 207, 208, 209, 210, 211, 212, 213, 214, 215, 216, 217, 218, 219, 220, 221, 222, 223, 224, 225, 226, 227, 228, 229, 230, 231, 232, 233, 234, 235, 236, 237, 238, 239, 240, 241, 242, 243, 244, 245, 246, 247, 248, 249, 250, 251, 252, 253, 254, 255, 256, 257, 258, 259, 260, 261, 262, 263, 264, 265, 266, 267, 268, 269, 270, 271, 272, 273], 1.0, 'REPLACE')
_vg = ob_fish.vertex_groups.new(name='Spine1')
for _i, _w in zip([0, 1, 5, 8, 36, 37, 38, 39, 40, 41, 42, 43, 44, 45, 46, 52, 54, 55, 56, 57, 58, 59, 60, 61, 62, 63, 64, 65, 73, 75, 77, 79, 97, 98, 99, 100, 107, 108, 109, 110, 112, 113, 115, 122, 137, 138, 142, 145, 173, 174, 175, 176, 177, 178, 179, 180, 181, 182, 183, 189, 191, 192, 193, 194, 195, 196, 197, 198, 199, 200, 201, 202, 210, 212, 214, 216, 234, 235, 236, 237, 244, 245, 246, 247, 249, 250, 252, 259], [0.1246, 0.08192, 0.8648, 0.05155, 0.7212, 0.08109, 0.04694, 0.3105, 0.6828, 0.6364, 0.08664, 0.6771, 0.5133, 0.6704, 0.6197, 0.04831, 0.04778, 0.182, 0.07674, 0.6501, 0.2573, 0.04732, 0.2478, 0.04417, 0.5672, 0.4356, 0.1293, 0.113, 0.01442, 0.007541, 0.05125, 0.06749, 0.09046, 0.02039, 0.6141, 0.6925, 0.05704, 0.00749, 0.6394, 0.0773, 0.07525, 0.8509, 0.04825, 0.03504, 0.1195, 0.0994, 0.8692, 0.05119, 0.7256, 0.135, 0.05496, 0.3155, 0.6836, 0.6269, 0.1011, 0.675, 0.5145, 0.6659, 0.6095, 0.04901, 0.05524, 0.1858, 0.08701, 0.6457, 0.2936, 0.09905, 0.2883, 0.109, 0.6044, 0.481, 0.324, 0.224, 0.02051, 0.01369, 0.05137, 0.07035, 0.1032, 0.02162, 0.5883, 0.6913, 0.05741, 0.008667, 0.6293, 0.08049, 0.07394, 0.8484, 0.05045, 0.03588]): _vg.add([_i], _w, 'REPLACE')
_vg = ob_fish.vertex_groups.new(name='Spine2')
for _i, _w in zip([2, 3, 4, 6, 7, 8, 9, 11, 76, 78, 80, 81, 82, 83, 110, 111, 113, 115, 117, 121, 122, 123, 124, 125, 126, 127, 128, 129, 130, 131, 132, 133, 134, 135, 136, 139, 140, 141, 143, 144, 145, 146, 148, 213, 215, 217, 218, 219, 220, 247, 248, 250, 252, 254, 258, 259, 260, 261, 262, 263, 264, 265, 266, 267, 268, 269, 270, 271, 272, 273], [0.8011, 0.8136, 0.9568, 0.2353, 0.2179, 0.8894, 0.03766, 0.07436, 0.7789, 0.7535, 0.1816, 0.1664, 0.06428, 0.4778, 0.04285, 0.142, 0.07451, 0.04987, 0.1099, 0.1515, 0.05237, 0.1382, 0.1333, 0.6078, 0.4072, 0.5119, 0.4933, 0.5016, 0.4999, 0.1848, 0.2381, 0.3538, 0.3833, 0.3526, 0.3067, 0.8022, 0.8147, 0.9595, 0.235, 0.2181, 0.8901, 0.03674, 0.07417, 0.7806, 0.7547, 0.1806, 0.1667, 0.06558, 0.4797, 0.04302, 0.142, 0.07613, 0.04979, 0.1099, 0.1514, 0.05235, 0.1382, 0.1332, 0.609, 0.4281, 0.5122, 0.4951, 0.5017, 0.5001, 0.1857, 0.2336, 0.3541, 0.3844, 0.3541, 0.317]): _vg.add([_i], _w, 'REPLACE')
_vg = ob_fish.vertex_groups.new(name='Spine3')
for _i, _w in zip([2, 3, 4, 9, 10, 11, 12, 13, 14, 76, 78, 82, 83, 84, 85, 125, 126, 127, 128, 129, 130, 131, 132, 133, 134, 135, 136, 139, 140, 141, 146, 147, 148, 149, 150, 151, 213, 215, 219, 220, 221, 222, 262, 263, 264, 265, 266, 267, 268, 269, 270, 271, 272, 273], [0.1078, 0.1045, 0.01919, 0.9518, 0.9772, 0.919, 0.9801, 0.983, 0.9855, 0.132, 0.1406, 0.9296, 0.4593, 0.9785, 0.9797, 0.3252, 0.5505, 0.4355, 0.4576, 0.4478, 0.4498, 0.7973, 0.739, 0.605, 0.5695, 0.6064, 0.658, 0.107, 0.1034, 0.01489, 0.9524, 0.9795, 0.9193, 0.9821, 0.9858, 0.9869, 0.1302, 0.1399, 0.9284, 0.4575, 0.9785, 0.9797, 0.324, 0.5294, 0.4351, 0.4557, 0.4476, 0.4495, 0.7964, 0.7434, 0.6047, 0.5685, 0.6048, 0.6476]): _vg.add([_i], _w, 'REPLACE')
_vg = ob_fish.vertex_groups.new(name='Tail')
for _i, _w in zip([15, 16, 17, 18, 19, 20, 21, 22, 23, 24, 25, 26, 27, 28, 29, 30, 31, 32, 33, 34, 35, 86, 87, 88, 89, 90, 91, 92, 93, 94, 95, 96, 152, 153, 154, 155, 156, 157, 158, 159, 160, 161, 162, 163, 164, 165, 166, 167, 168, 169, 170, 171, 172, 223, 224, 225, 226, 227, 228, 229, 230, 231, 232, 233], [0.9999, 0.9995, 0.9996, 0.9769, 0.9864, 0.9809, 0.993, 0.9952, 0.9998, 0.9986, 0.9981, 0.9999, 0.9968, 0.9986, 0.9988, 1.0, 0.9911, 0.9959, 0.9983, 0.9976, 0.9956, 0.9986, 0.9967, 0.9911, 0.9762, 0.993, 0.9952, 0.9986, 0.9981, 0.9999, 0.9988, 0.9903, 1.0, 0.9996, 0.9996, 0.9782, 0.989, 0.9848, 0.993, 0.9952, 1.0, 0.9986, 0.9981, 0.9999, 0.9968, 0.9986, 0.9987, 1.0, 0.9911, 0.9959, 0.9984, 0.9976, 0.9958, 0.9986, 0.9967, 0.9914, 0.9761, 0.993, 0.9952, 0.9986, 0.9981, 0.9999, 0.9988, 0.9903]): _vg.add([_i], _w, 'REPLACE')
_vg = ob_fish.vertex_groups.new(name='Face')
for _i, _w in zip([36, 37, 38, 39, 40, 41, 42, 43, 44, 45, 46, 47, 48, 49, 50, 51, 52, 53, 54, 55, 56, 57, 62, 64, 65, 97, 98, 99, 100, 101, 102, 103, 104, 105, 106, 107, 108, 109, 173, 174, 175, 176, 177, 178, 179, 180, 181, 182, 183, 184, 185, 186, 187, 188, 189, 190, 191, 192, 193, 194, 199, 200, 201, 202, 234, 235, 236, 237, 238, 239, 240, 241, 242, 243, 244, 245, 246], [0.1791, 0.2594, 0.8471, 0.6343, 0.236, 0.1703, 0.7293, 0.2352, 0.4149, 0.1541, 0.2133, 0.9432, 0.983, 0.9982, 0.9992, 0.9924, 0.9433, 0.9781, 0.856, 0.7829, 0.7909, 0.19, 0.03526, 0.05641, 0.003199, 0.2397, 0.9046, 0.1913, 0.2184, 0.9491, 0.9992, 0.9986, 0.9994, 0.9928, 0.9778, 0.9348, 0.921, 0.1992, 0.1827, 0.2671, 0.8477, 0.6329, 0.2392, 0.1798, 0.7308, 0.2376, 0.4165, 0.1595, 0.2235, 0.9432, 0.9826, 0.9981, 0.9991, 0.9923, 0.9431, 0.978, 0.8565, 0.7809, 0.7916, 0.1952, 0.04218, 0.004904, 0.06716, 0.0206, 0.2489, 0.9046, 0.2165, 0.2197, 0.949, 0.9992, 0.9986, 0.9994, 0.9927, 0.9778, 0.9344, 0.921, 0.2095]): _vg.add([_i], _w, 'REPLACE')
_vg = ob_fish.vertex_groups.new(name='Bone')
for _i, _w in zip([58, 59, 60, 61, 66, 67, 68, 69, 70, 71, 72, 73, 74, 75], [0.71, 0.9017, 0.721, 0.9083, 0.9992, 0.9987, 0.9996, 0.9985, 0.9999, 0.9999, 0.985, 0.963, 0.9834, 0.9667]): _vg.add([_i], _w, 'REPLACE')
_vg = ob_fish.vertex_groups.new(name='Bone.001')
for _i, _w in zip([195, 196, 197, 198, 203, 204, 205, 206, 207, 208, 209, 210, 211, 212], [0.6667, 0.8354, 0.6733, 0.8316, 0.9987, 0.9987, 0.999, 0.9978, 0.9998, 0.9997, 0.975, 0.9593, 0.9725, 0.9629]): _vg.add([_i], _w, 'REPLACE')
_vg = ob_fish.vertex_groups.new(name='Bone.002')
for _i, _w in zip([0, 5, 7, 40, 41, 43, 44, 45, 46, 57, 77, 81, 99, 100, 109, 112, 114, 116, 118, 119, 120, 137, 142, 144, 177, 178, 180, 181, 182, 183, 194, 214, 218, 236, 237, 246, 249, 251, 253, 255, 256, 257], [0.7517, 0.01121, 0.06984, 0.003237, 0.1578, 0.06745, 0.009446, 0.1335, 0.1379, 0.1208, 0.9054, 0.1115, 0.1671, 0.07018, 0.1363, 0.2637, 0.8983, 0.984, 1.003, 0.9982, 1.0, 0.7623, 0.01354, 0.07075, 0.00429, 0.1593, 0.06777, 0.01037, 0.135, 0.1389, 0.1221, 0.9055, 0.1123, 0.168, 0.07031, 0.1364, 0.2699, 0.924, 0.9867, 1.003, 0.9991, 1.0]): _vg.add([_i], _w, 'REPLACE')
_m = ob_fish.modifiers.new('Armature', 'ARMATURE')
_m.object = ob_armature

# ---- collection membership
col_collection_1.objects.link(ob_armature)
col_collection_1.objects.link(ob_fish)

# ---- scene / render settings (as saved in the file)
scene.frame_start = 1; scene.frame_end = 30; scene.frame_set(1)
scene.render.engine = 'CYCLES'
scene.render.resolution_percentage = 50
scene.render.dither_intensity = 0.0
scene.cycles.use_denoising = False
scene.cycles.samples = 10
scene.cycles.sampling_pattern = 'TABULATED_SOBOL'
scene.cycles.light_sampling_threshold = 0.0
scene.cycles.use_adaptive_sampling = False
scene.cycles.use_light_tree = False
scene.cycles.blur_glossy = 0.0
scene.cycles.pixel_filter_type = 'GAUSSIAN'
scene.cycles.sample_clamp_indirect = 0.0
scene.view_settings.view_transform = 'Standard'
bpy.context.view_layer.update()

# ---- added for rendering (the .blend has no active camera and no usable light): camera, sun
cam_auto = bpy.data.cameras.new('AutoCamera')
cam_auto.lens = 50.0
cam_auto.sensor_width = 36.0
cam_auto.clip_end = 1000.0
ob_auto_camera = bpy.data.objects.new('AutoCamera', cam_auto)
scene.collection.objects.link(ob_auto_camera)
ob_auto_camera.location = (0.525989, -0.562398, 0.509179)
ob_auto_camera.rotation_euler = (1.09748, -7.21219e-08, 0.694738)
scene.camera = ob_auto_camera
light_auto_sun = bpy.data.lights.new('AutoSun', 'SUN')
light_auto_sun.energy = 3.0
light_auto_sun.angle = 0.0523599
ob_auto_sun = bpy.data.objects.new('AutoSun', light_auto_sun)
scene.collection.objects.link(ob_auto_sun)
ob_auto_sun.rotation_euler = (0.872665, 0.174533, 0.523599)
bpy.context.view_layer.update()

